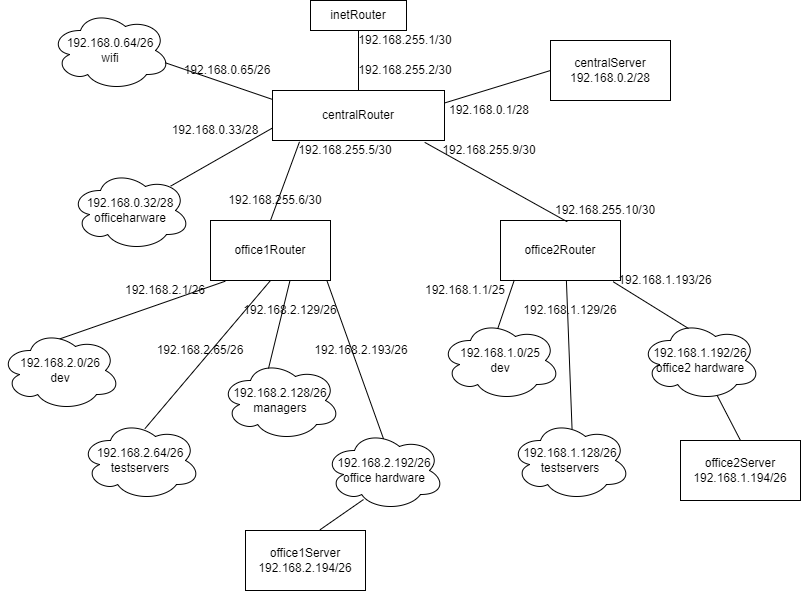

The diagram above was exported from draw.io. Its source (the exported page's mxGraphModel, read from the mxfile embedded in the PNG):
<mxGraphModel dx="1673" dy="829" grid="1" gridSize="10" guides="1" tooltips="1" connect="1" arrows="1" fold="1" page="1" pageScale="1" pageWidth="827" pageHeight="1169" math="0" shadow="0">
  <root>
    <mxCell id="0" />
    <mxCell id="1" parent="0" />
    <mxCell id="oFNATtFhPon1qgzykdJ_-1" value="inetRouter" style="rounded=0;whiteSpace=wrap;html=1;" vertex="1" parent="1">
      <mxGeometry x="350" y="30" width="96" height="30" as="geometry" />
    </mxCell>
    <mxCell id="oFNATtFhPon1qgzykdJ_-2" value="" style="endArrow=none;html=1;rounded=0;entryX=0.5;entryY=1;entryDx=0;entryDy=0;" edge="1" parent="1" target="oFNATtFhPon1qgzykdJ_-1">
      <mxGeometry width="50" height="50" relative="1" as="geometry">
        <mxPoint x="398" y="120" as="sourcePoint" />
        <mxPoint x="450" y="130" as="targetPoint" />
      </mxGeometry>
    </mxCell>
    <mxCell id="oFNATtFhPon1qgzykdJ_-3" value="192.168.255.1/30" style="text;html=1;strokeColor=none;fillColor=none;align=center;verticalAlign=middle;whiteSpace=wrap;rounded=0;" vertex="1" parent="1">
      <mxGeometry x="400" y="60" width="90" height="20" as="geometry" />
    </mxCell>
    <mxCell id="oFNATtFhPon1qgzykdJ_-4" value="192.168.255.2/30" style="text;html=1;strokeColor=none;fillColor=none;align=center;verticalAlign=middle;whiteSpace=wrap;rounded=0;" vertex="1" parent="1">
      <mxGeometry x="400" y="90" width="90" height="20" as="geometry" />
    </mxCell>
    <mxCell id="oFNATtFhPon1qgzykdJ_-5" value="centralRouter" style="rounded=0;whiteSpace=wrap;html=1;" vertex="1" parent="1">
      <mxGeometry x="312" y="120" width="172" height="50" as="geometry" />
    </mxCell>
    <mxCell id="oFNATtFhPon1qgzykdJ_-6" value="192.168.0.64/26&lt;br&gt;wifi" style="ellipse;shape=cloud;whiteSpace=wrap;html=1;" vertex="1" parent="1">
      <mxGeometry x="90" y="40" width="120" height="80" as="geometry" />
    </mxCell>
    <mxCell id="oFNATtFhPon1qgzykdJ_-7" value="192.168.0.32/28&lt;br&gt;officeharware" style="ellipse;shape=cloud;whiteSpace=wrap;html=1;" vertex="1" parent="1">
      <mxGeometry x="110" y="200" width="120" height="80" as="geometry" />
    </mxCell>
    <mxCell id="oFNATtFhPon1qgzykdJ_-8" value="" style="endArrow=none;html=1;rounded=0;exitX=0.954;exitY=0.652;exitDx=0;exitDy=0;exitPerimeter=0;entryX=0.001;entryY=0.18;entryDx=0;entryDy=0;entryPerimeter=0;" edge="1" parent="1" source="oFNATtFhPon1qgzykdJ_-6" target="oFNATtFhPon1qgzykdJ_-5">
      <mxGeometry width="50" height="50" relative="1" as="geometry">
        <mxPoint x="400" y="220" as="sourcePoint" />
        <mxPoint x="290" y="140" as="targetPoint" />
      </mxGeometry>
    </mxCell>
    <mxCell id="oFNATtFhPon1qgzykdJ_-9" value="" style="endArrow=none;html=1;rounded=0;exitX=0.835;exitY=0.195;exitDx=0;exitDy=0;exitPerimeter=0;entryX=0;entryY=0.75;entryDx=0;entryDy=0;" edge="1" parent="1" source="oFNATtFhPon1qgzykdJ_-7" target="oFNATtFhPon1qgzykdJ_-5">
      <mxGeometry width="50" height="50" relative="1" as="geometry">
        <mxPoint x="288" y="190" as="sourcePoint" />
        <mxPoint x="338" y="140" as="targetPoint" />
      </mxGeometry>
    </mxCell>
    <mxCell id="oFNATtFhPon1qgzykdJ_-10" value="192.168.0.65/26" style="text;html=1;strokeColor=none;fillColor=none;align=center;verticalAlign=middle;whiteSpace=wrap;rounded=0;" vertex="1" parent="1">
      <mxGeometry x="222" y="90" width="90" height="20" as="geometry" />
    </mxCell>
    <mxCell id="oFNATtFhPon1qgzykdJ_-11" value="192.168.0.33/28" style="text;html=1;strokeColor=none;fillColor=none;align=center;verticalAlign=middle;whiteSpace=wrap;rounded=0;" vertex="1" parent="1">
      <mxGeometry x="210" y="150" width="90" height="20" as="geometry" />
    </mxCell>
    <mxCell id="oFNATtFhPon1qgzykdJ_-12" value="office1Router" style="rounded=0;whiteSpace=wrap;html=1;" vertex="1" parent="1">
      <mxGeometry x="250" y="250" width="120" height="60" as="geometry" />
    </mxCell>
    <mxCell id="oFNATtFhPon1qgzykdJ_-13" value="192.168.255.5/30" style="text;html=1;strokeColor=none;fillColor=none;align=center;verticalAlign=middle;whiteSpace=wrap;rounded=0;" vertex="1" parent="1">
      <mxGeometry x="340" y="170" width="90" height="20" as="geometry" />
    </mxCell>
    <mxCell id="oFNATtFhPon1qgzykdJ_-14" value="192.168.255.6/30" style="text;html=1;strokeColor=none;fillColor=none;align=center;verticalAlign=middle;whiteSpace=wrap;rounded=0;" vertex="1" parent="1">
      <mxGeometry x="270" y="220" width="90" height="20" as="geometry" />
    </mxCell>
    <mxCell id="oFNATtFhPon1qgzykdJ_-15" value="" style="endArrow=none;html=1;rounded=0;entryX=0.157;entryY=1.026;entryDx=0;entryDy=0;exitX=0.5;exitY=0;exitDx=0;exitDy=0;entryPerimeter=0;" edge="1" parent="1" source="oFNATtFhPon1qgzykdJ_-12" target="oFNATtFhPon1qgzykdJ_-5">
      <mxGeometry width="50" height="50" relative="1" as="geometry">
        <mxPoint x="400" y="220" as="sourcePoint" />
        <mxPoint x="450" y="170" as="targetPoint" />
      </mxGeometry>
    </mxCell>
    <mxCell id="oFNATtFhPon1qgzykdJ_-16" value="office2Router" style="rounded=0;whiteSpace=wrap;html=1;" vertex="1" parent="1">
      <mxGeometry x="540" y="250" width="120" height="60" as="geometry" />
    </mxCell>
    <mxCell id="oFNATtFhPon1qgzykdJ_-17" value="" style="endArrow=none;html=1;rounded=0;exitX=0.556;exitY=0.021;exitDx=0;exitDy=0;exitPerimeter=0;entryX=0.885;entryY=1.037;entryDx=0;entryDy=0;entryPerimeter=0;" edge="1" parent="1" source="oFNATtFhPon1qgzykdJ_-16" target="oFNATtFhPon1qgzykdJ_-5">
      <mxGeometry width="50" height="50" relative="1" as="geometry">
        <mxPoint x="400" y="220" as="sourcePoint" />
        <mxPoint x="450" y="170" as="targetPoint" />
      </mxGeometry>
    </mxCell>
    <mxCell id="oFNATtFhPon1qgzykdJ_-18" value="192.168.255.9/30" style="text;html=1;strokeColor=none;fillColor=none;align=center;verticalAlign=middle;whiteSpace=wrap;rounded=0;" vertex="1" parent="1">
      <mxGeometry x="484" y="170" width="90" height="20" as="geometry" />
    </mxCell>
    <mxCell id="oFNATtFhPon1qgzykdJ_-19" value="192.168.255.10/30" style="text;html=1;strokeColor=none;fillColor=none;align=center;verticalAlign=middle;whiteSpace=wrap;rounded=0;" vertex="1" parent="1">
      <mxGeometry x="600" y="230" width="90" height="20" as="geometry" />
    </mxCell>
    <mxCell id="oFNATtFhPon1qgzykdJ_-20" value="office1Server&lt;br&gt;192.168.2.194/26" style="rounded=0;whiteSpace=wrap;html=1;" vertex="1" parent="1">
      <mxGeometry x="285" y="560" width="120" height="60" as="geometry" />
    </mxCell>
    <mxCell id="oFNATtFhPon1qgzykdJ_-21" value="centralServer&lt;br&gt;192.168.0.2/28" style="rounded=0;whiteSpace=wrap;html=1;" vertex="1" parent="1">
      <mxGeometry x="590" y="70" width="120" height="60" as="geometry" />
    </mxCell>
    <mxCell id="oFNATtFhPon1qgzykdJ_-22" value="" style="endArrow=none;html=1;rounded=0;entryX=1;entryY=0.25;entryDx=0;entryDy=0;exitX=0;exitY=0.5;exitDx=0;exitDy=0;" edge="1" parent="1" source="oFNATtFhPon1qgzykdJ_-21" target="oFNATtFhPon1qgzykdJ_-5">
      <mxGeometry width="50" height="50" relative="1" as="geometry">
        <mxPoint x="400" y="220" as="sourcePoint" />
        <mxPoint x="450" y="170" as="targetPoint" />
      </mxGeometry>
    </mxCell>
    <mxCell id="oFNATtFhPon1qgzykdJ_-23" value="192.168.0.1/28" style="text;html=1;strokeColor=none;fillColor=none;align=center;verticalAlign=middle;whiteSpace=wrap;rounded=0;" vertex="1" parent="1">
      <mxGeometry x="484" y="130" width="90" height="20" as="geometry" />
    </mxCell>
    <mxCell id="oFNATtFhPon1qgzykdJ_-24" value="192.168.2.0/26&lt;br&gt;dev" style="ellipse;shape=cloud;whiteSpace=wrap;html=1;" vertex="1" parent="1">
      <mxGeometry x="40" y="360" width="120" height="80" as="geometry" />
    </mxCell>
    <mxCell id="oFNATtFhPon1qgzykdJ_-25" value="192.168.2.64/26&lt;br&gt;testservers" style="ellipse;shape=cloud;whiteSpace=wrap;html=1;" vertex="1" parent="1">
      <mxGeometry x="120" y="450" width="120" height="80" as="geometry" />
    </mxCell>
    <mxCell id="oFNATtFhPon1qgzykdJ_-26" value="192.168.2.192/26&lt;br&gt;office hardware" style="ellipse;shape=cloud;whiteSpace=wrap;html=1;" vertex="1" parent="1">
      <mxGeometry x="364" y="460" width="120" height="80" as="geometry" />
    </mxCell>
    <mxCell id="oFNATtFhPon1qgzykdJ_-27" value="192.168.2.128/26&lt;br&gt;managers" style="ellipse;shape=cloud;whiteSpace=wrap;html=1;" vertex="1" parent="1">
      <mxGeometry x="260" y="390" width="120" height="80" as="geometry" />
    </mxCell>
    <mxCell id="oFNATtFhPon1qgzykdJ_-28" value="" style="endArrow=none;html=1;rounded=0;entryX=0.123;entryY=1.012;entryDx=0;entryDy=0;entryPerimeter=0;exitX=0.494;exitY=0.105;exitDx=0;exitDy=0;exitPerimeter=0;" edge="1" parent="1" source="oFNATtFhPon1qgzykdJ_-24" target="oFNATtFhPon1qgzykdJ_-12">
      <mxGeometry width="50" height="50" relative="1" as="geometry">
        <mxPoint x="400" y="390" as="sourcePoint" />
        <mxPoint x="450" y="340" as="targetPoint" />
      </mxGeometry>
    </mxCell>
    <mxCell id="oFNATtFhPon1qgzykdJ_-29" value="192.168.2.1/26" style="text;html=1;strokeColor=none;fillColor=none;align=center;verticalAlign=middle;whiteSpace=wrap;rounded=0;" vertex="1" parent="1">
      <mxGeometry x="160" y="310" width="90" height="20" as="geometry" />
    </mxCell>
    <mxCell id="oFNATtFhPon1qgzykdJ_-31" value="" style="endArrow=none;html=1;rounded=0;entryX=0.5;entryY=1;entryDx=0;entryDy=0;exitX=0.537;exitY=0.102;exitDx=0;exitDy=0;exitPerimeter=0;" edge="1" parent="1" source="oFNATtFhPon1qgzykdJ_-25" target="oFNATtFhPon1qgzykdJ_-12">
      <mxGeometry width="50" height="50" relative="1" as="geometry">
        <mxPoint x="262" y="360" as="sourcePoint" />
        <mxPoint x="312" y="310" as="targetPoint" />
      </mxGeometry>
    </mxCell>
    <mxCell id="oFNATtFhPon1qgzykdJ_-32" value="" style="endArrow=none;html=1;rounded=0;entryX=0.661;entryY=1.012;entryDx=0;entryDy=0;entryPerimeter=0;exitX=0.4;exitY=0.1;exitDx=0;exitDy=0;exitPerimeter=0;" edge="1" parent="1" source="oFNATtFhPon1qgzykdJ_-27" target="oFNATtFhPon1qgzykdJ_-12">
      <mxGeometry width="50" height="50" relative="1" as="geometry">
        <mxPoint x="400" y="370" as="sourcePoint" />
        <mxPoint x="450" y="320" as="targetPoint" />
      </mxGeometry>
    </mxCell>
    <mxCell id="oFNATtFhPon1qgzykdJ_-33" value="" style="endArrow=none;html=1;rounded=0;entryX=0.97;entryY=1.002;entryDx=0;entryDy=0;entryPerimeter=0;exitX=0.492;exitY=0.105;exitDx=0;exitDy=0;exitPerimeter=0;" edge="1" parent="1" source="oFNATtFhPon1qgzykdJ_-26" target="oFNATtFhPon1qgzykdJ_-12">
      <mxGeometry width="50" height="50" relative="1" as="geometry">
        <mxPoint x="400" y="370" as="sourcePoint" />
        <mxPoint x="450" y="320" as="targetPoint" />
      </mxGeometry>
    </mxCell>
    <mxCell id="oFNATtFhPon1qgzykdJ_-34" value="" style="endArrow=none;html=1;rounded=0;entryX=0.325;entryY=0.863;entryDx=0;entryDy=0;entryPerimeter=0;exitX=0.621;exitY=-0.012;exitDx=0;exitDy=0;exitPerimeter=0;" edge="1" parent="1" source="oFNATtFhPon1qgzykdJ_-20" target="oFNATtFhPon1qgzykdJ_-26">
      <mxGeometry width="50" height="50" relative="1" as="geometry">
        <mxPoint x="400" y="470" as="sourcePoint" />
        <mxPoint x="450" y="420" as="targetPoint" />
      </mxGeometry>
    </mxCell>
    <mxCell id="oFNATtFhPon1qgzykdJ_-35" value="192.168.2.65/26" style="text;html=1;strokeColor=none;fillColor=none;align=center;verticalAlign=middle;whiteSpace=wrap;rounded=0;" vertex="1" parent="1">
      <mxGeometry x="195" y="370" width="90" height="20" as="geometry" />
    </mxCell>
    <mxCell id="oFNATtFhPon1qgzykdJ_-36" value="192.168.2.129/26" style="text;html=1;strokeColor=none;fillColor=none;align=center;verticalAlign=middle;whiteSpace=wrap;rounded=0;" vertex="1" parent="1">
      <mxGeometry x="285" y="330" width="90" height="20" as="geometry" />
    </mxCell>
    <mxCell id="oFNATtFhPon1qgzykdJ_-37" value="192.168.2.193/26" style="text;html=1;strokeColor=none;fillColor=none;align=center;verticalAlign=middle;whiteSpace=wrap;rounded=0;" vertex="1" parent="1">
      <mxGeometry x="356" y="370" width="90" height="20" as="geometry" />
    </mxCell>
    <mxCell id="oFNATtFhPon1qgzykdJ_-38" value="192.168.1.0/25&lt;br&gt;dev" style="ellipse;shape=cloud;whiteSpace=wrap;html=1;" vertex="1" parent="1">
      <mxGeometry x="480" y="350" width="120" height="80" as="geometry" />
    </mxCell>
    <mxCell id="oFNATtFhPon1qgzykdJ_-39" value="192.168.1.128/26&lt;br&gt;testservers" style="ellipse;shape=cloud;whiteSpace=wrap;html=1;" vertex="1" parent="1">
      <mxGeometry x="550" y="450" width="120" height="80" as="geometry" />
    </mxCell>
    <mxCell id="oFNATtFhPon1qgzykdJ_-40" value="192.168.1.192/26&lt;br&gt;office2 hardware" style="ellipse;shape=cloud;whiteSpace=wrap;html=1;" vertex="1" parent="1">
      <mxGeometry x="680" y="350" width="120" height="80" as="geometry" />
    </mxCell>
    <mxCell id="oFNATtFhPon1qgzykdJ_-41" value="" style="endArrow=none;html=1;rounded=0;entryX=0.115;entryY=0.993;entryDx=0;entryDy=0;entryPerimeter=0;exitX=0.477;exitY=0.102;exitDx=0;exitDy=0;exitPerimeter=0;" edge="1" parent="1" source="oFNATtFhPon1qgzykdJ_-38" target="oFNATtFhPon1qgzykdJ_-16">
      <mxGeometry width="50" height="50" relative="1" as="geometry">
        <mxPoint x="400" y="470" as="sourcePoint" />
        <mxPoint x="450" y="420" as="targetPoint" />
      </mxGeometry>
    </mxCell>
    <mxCell id="oFNATtFhPon1qgzykdJ_-42" value="" style="endArrow=none;html=1;rounded=0;entryX=0.549;entryY=0.993;entryDx=0;entryDy=0;entryPerimeter=0;exitX=0.513;exitY=0.109;exitDx=0;exitDy=0;exitPerimeter=0;" edge="1" parent="1" source="oFNATtFhPon1qgzykdJ_-39" target="oFNATtFhPon1qgzykdJ_-16">
      <mxGeometry width="50" height="50" relative="1" as="geometry">
        <mxPoint x="400" y="470" as="sourcePoint" />
        <mxPoint x="450" y="420" as="targetPoint" />
      </mxGeometry>
    </mxCell>
    <mxCell id="oFNATtFhPon1qgzykdJ_-43" value="" style="endArrow=none;html=1;rounded=0;entryX=0.939;entryY=1.021;entryDx=0;entryDy=0;entryPerimeter=0;exitX=0.4;exitY=0.1;exitDx=0;exitDy=0;exitPerimeter=0;" edge="1" parent="1" source="oFNATtFhPon1qgzykdJ_-40" target="oFNATtFhPon1qgzykdJ_-16">
      <mxGeometry width="50" height="50" relative="1" as="geometry">
        <mxPoint x="400" y="470" as="sourcePoint" />
        <mxPoint x="450" y="420" as="targetPoint" />
      </mxGeometry>
    </mxCell>
    <mxCell id="oFNATtFhPon1qgzykdJ_-44" value="192.168.1.1/25" style="text;html=1;strokeColor=none;fillColor=none;align=center;verticalAlign=middle;whiteSpace=wrap;rounded=0;" vertex="1" parent="1">
      <mxGeometry x="460" y="310" width="90" height="20" as="geometry" />
    </mxCell>
    <mxCell id="oFNATtFhPon1qgzykdJ_-45" value="192.168.1.129/26" style="text;html=1;strokeColor=none;fillColor=none;align=center;verticalAlign=middle;whiteSpace=wrap;rounded=0;" vertex="1" parent="1">
      <mxGeometry x="565" y="330" width="90" height="20" as="geometry" />
    </mxCell>
    <mxCell id="oFNATtFhPon1qgzykdJ_-46" value="192.168.1.193/26" style="text;html=1;strokeColor=none;fillColor=none;align=center;verticalAlign=middle;whiteSpace=wrap;rounded=0;" vertex="1" parent="1">
      <mxGeometry x="660" y="300" width="90" height="20" as="geometry" />
    </mxCell>
    <mxCell id="oFNATtFhPon1qgzykdJ_-47" value="office2Server&lt;br&gt;192.168.1.194/26" style="rounded=0;whiteSpace=wrap;html=1;" vertex="1" parent="1">
      <mxGeometry x="720" y="470" width="120" height="60" as="geometry" />
    </mxCell>
    <mxCell id="oFNATtFhPon1qgzykdJ_-48" value="" style="endArrow=none;html=1;rounded=0;entryX=0.639;entryY=0.938;entryDx=0;entryDy=0;entryPerimeter=0;exitX=0.5;exitY=0;exitDx=0;exitDy=0;" edge="1" parent="1" source="oFNATtFhPon1qgzykdJ_-47" target="oFNATtFhPon1qgzykdJ_-40">
      <mxGeometry width="50" height="50" relative="1" as="geometry">
        <mxPoint x="400" y="470" as="sourcePoint" />
        <mxPoint x="450" y="420" as="targetPoint" />
      </mxGeometry>
    </mxCell>
  </root>
</mxGraphModel>